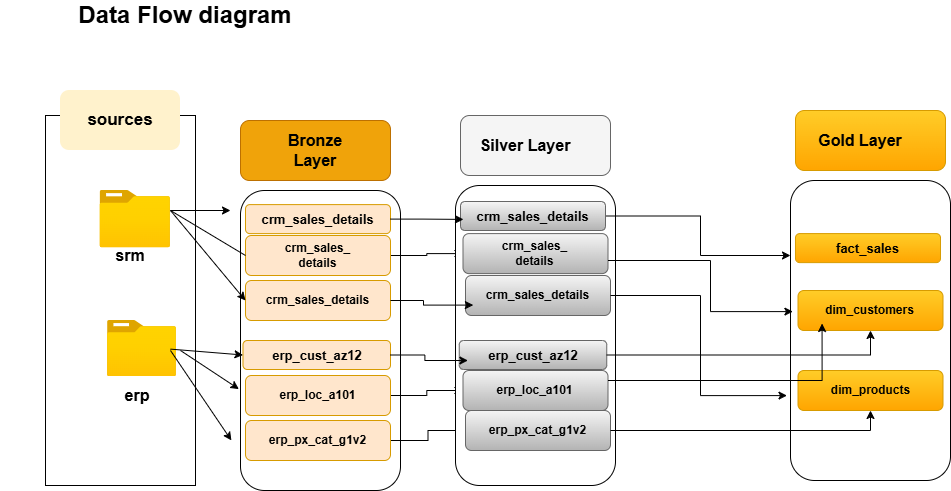

The diagram above was exported from draw.io. Its source (the exported page's mxGraphModel, read from the mxfile embedded in the PNG):
<mxGraphModel dx="1042" dy="604" grid="1" gridSize="10" guides="1" tooltips="1" connect="1" arrows="1" fold="1" page="1" pageScale="1" pageWidth="1100" pageHeight="850" math="0" shadow="0">
  <root>
    <mxCell id="0" />
    <mxCell id="1" parent="0" />
    <mxCell id="hOOBfe2BGpT5gQUhV_jt-1" value="" style="rounded=0;whiteSpace=wrap;html=1;" parent="1" vertex="1">
      <mxGeometry x="65" y="125" width="150" height="370" as="geometry" />
    </mxCell>
    <mxCell id="hOOBfe2BGpT5gQUhV_jt-2" value="&lt;b&gt;&lt;font style=&quot;font-size: 17px;&quot;&gt;sources&lt;/font&gt;&lt;/b&gt;" style="rounded=1;whiteSpace=wrap;html=1;fillColor=#fff2cc;strokeColor=none;strokeWidth=6;" parent="1" vertex="1">
      <mxGeometry x="80" y="100" width="120" height="60" as="geometry" />
    </mxCell>
    <mxCell id="hOOBfe2BGpT5gQUhV_jt-8" value="&lt;b&gt;&lt;font style=&quot;font-size: 16px;&quot;&gt;srm&lt;/font&gt;&lt;/b&gt;" style="text;html=1;whiteSpace=wrap;strokeColor=none;fillColor=none;align=center;verticalAlign=middle;rounded=0;" parent="1" vertex="1">
      <mxGeometry x="120" y="250" width="60" height="30" as="geometry" />
    </mxCell>
    <mxCell id="hOOBfe2BGpT5gQUhV_jt-9" value="&lt;font style=&quot;font-size: 16px;&quot;&gt;&lt;b&gt;erp&lt;/b&gt;&lt;/font&gt;" style="text;html=1;whiteSpace=wrap;strokeColor=none;fillColor=none;align=center;verticalAlign=middle;rounded=0;" parent="1" vertex="1">
      <mxGeometry x="127" y="390" width="60" height="30" as="geometry" />
    </mxCell>
    <mxCell id="hOOBfe2BGpT5gQUhV_jt-11" value="" style="rounded=1;whiteSpace=wrap;html=1;fillColor=#f0a30a;strokeColor=#BD7000;fontColor=#000000;" parent="1" vertex="1">
      <mxGeometry x="260" y="130" width="150" height="60" as="geometry" />
    </mxCell>
    <mxCell id="hOOBfe2BGpT5gQUhV_jt-12" value="" style="rounded=1;whiteSpace=wrap;html=1;" parent="1" vertex="1">
      <mxGeometry x="260" y="200" width="160" height="300" as="geometry" />
    </mxCell>
    <mxCell id="hOOBfe2BGpT5gQUhV_jt-13" value="&lt;div style=&quot;&quot;&gt;&lt;b style=&quot;font-size: 16px; color: light-dark(rgb(0, 0, 0), rgb(255, 255, 255));&quot;&gt;Bronze Layer&lt;/b&gt;&lt;/div&gt;" style="text;html=1;whiteSpace=wrap;strokeColor=none;fillColor=none;align=center;verticalAlign=middle;rounded=0;" parent="1" vertex="1">
      <mxGeometry x="290" y="145" width="90" height="30" as="geometry" />
    </mxCell>
    <mxCell id="DfDwOORsaPPn-cTwvG9D-14" style="edgeStyle=orthogonalEdgeStyle;rounded=0;orthogonalLoop=1;jettySize=auto;html=1;" parent="1" source="hOOBfe2BGpT5gQUhV_jt-14" target="DfDwOORsaPPn-cTwvG9D-5" edge="1">
      <mxGeometry relative="1" as="geometry" />
    </mxCell>
    <mxCell id="hOOBfe2BGpT5gQUhV_jt-14" value="" style="rounded=1;whiteSpace=wrap;html=1;fillColor=#ffe6cc;strokeColor=#d79b00;container=1;" parent="1" vertex="1">
      <mxGeometry x="265" y="245" width="145" height="40" as="geometry" />
    </mxCell>
    <mxCell id="hOOBfe2BGpT5gQUhV_jt-18" value="&lt;b&gt;crm_sales_&lt;/b&gt;&lt;div&gt;&lt;b&gt;details&lt;/b&gt;&lt;/div&gt;" style="text;html=1;whiteSpace=wrap;strokeColor=none;fillColor=none;align=center;verticalAlign=middle;rounded=0;" parent="hOOBfe2BGpT5gQUhV_jt-14" vertex="1">
      <mxGeometry x="32.95454545454545" y="10" width="79.0909090909091" height="20" as="geometry" />
    </mxCell>
    <mxCell id="hOOBfe2BGpT5gQUhV_jt-16" value="" style="image;aspect=fixed;html=1;points=[];align=center;fontSize=12;image=img/lib/azure2/general/Folder_Blank.svg;" parent="1" vertex="1">
      <mxGeometry x="119.5" y="200" width="70.5" height="57.21" as="geometry" />
    </mxCell>
    <mxCell id="hOOBfe2BGpT5gQUhV_jt-17" value="" style="image;aspect=fixed;html=1;points=[];align=center;fontSize=12;image=img/lib/azure2/general/Folder_Blank.svg;" parent="1" vertex="1">
      <mxGeometry x="127" y="330" width="69" height="56.00000000000001" as="geometry" />
    </mxCell>
    <mxCell id="hOOBfe2BGpT5gQUhV_jt-24" value="&lt;b&gt;crm_sales_details&lt;/b&gt;" style="rounded=1;whiteSpace=wrap;html=1;fillColor=#ffe6cc;strokeColor=#d79b00;" parent="1" vertex="1">
      <mxGeometry x="265" y="290" width="145" height="40" as="geometry" />
    </mxCell>
    <mxCell id="hOOBfe2BGpT5gQUhV_jt-27" value="&lt;b&gt;&lt;font style=&quot;font-size: 13px;&quot;&gt;crm_sales_details&lt;/font&gt;&lt;/b&gt;" style="rounded=1;whiteSpace=wrap;html=1;fillColor=#ffe6cc;strokeColor=#d79b00;" parent="1" vertex="1">
      <mxGeometry x="265" y="214.11" width="145" height="29" as="geometry" />
    </mxCell>
    <mxCell id="hOOBfe2BGpT5gQUhV_jt-32" value="" style="endArrow=classic;html=1;rounded=0;exitX=0;exitY=0.5;exitDx=0;exitDy=0;spacingBottom=1;" parent="1" source="hOOBfe2BGpT5gQUhV_jt-14" edge="1">
      <mxGeometry width="50" height="50" relative="1" as="geometry">
        <mxPoint x="400" y="320" as="sourcePoint" />
        <mxPoint x="250" y="220" as="targetPoint" />
        <Array as="points">
          <mxPoint x="190" y="220" />
        </Array>
      </mxGeometry>
    </mxCell>
    <mxCell id="hOOBfe2BGpT5gQUhV_jt-35" value="" style="endArrow=classic;html=1;rounded=0;entryX=0;entryY=0.5;entryDx=0;entryDy=0;" parent="1" target="hOOBfe2BGpT5gQUhV_jt-24" edge="1">
      <mxGeometry width="50" height="50" relative="1" as="geometry">
        <mxPoint x="190" y="220" as="sourcePoint" />
        <mxPoint x="240" y="240" as="targetPoint" />
      </mxGeometry>
    </mxCell>
    <mxCell id="hOOBfe2BGpT5gQUhV_jt-37" value="&lt;span style=&quot;font-size: 13px;&quot;&gt;&lt;b&gt;erp_cust_az12&lt;/b&gt;&lt;/span&gt;" style="rounded=1;whiteSpace=wrap;html=1;fillColor=#ffe6cc;strokeColor=#d79b00;" parent="1" vertex="1">
      <mxGeometry x="262.5" y="350" width="147.5" height="29" as="geometry" />
    </mxCell>
    <mxCell id="DfDwOORsaPPn-cTwvG9D-20" style="edgeStyle=orthogonalEdgeStyle;rounded=0;orthogonalLoop=1;jettySize=auto;html=1;" parent="1" source="hOOBfe2BGpT5gQUhV_jt-38" target="DfDwOORsaPPn-cTwvG9D-10" edge="1">
      <mxGeometry relative="1" as="geometry" />
    </mxCell>
    <mxCell id="hOOBfe2BGpT5gQUhV_jt-38" value="" style="rounded=1;whiteSpace=wrap;html=1;fillColor=#ffe6cc;strokeColor=#d79b00;container=1;" parent="1" vertex="1">
      <mxGeometry x="265" y="385" width="145" height="40" as="geometry" />
    </mxCell>
    <mxCell id="hOOBfe2BGpT5gQUhV_jt-39" value="&lt;b&gt;erp_loc_a101&lt;/b&gt;" style="text;html=1;whiteSpace=wrap;strokeColor=none;fillColor=none;align=center;verticalAlign=middle;rounded=0;" parent="hOOBfe2BGpT5gQUhV_jt-38" vertex="1">
      <mxGeometry x="32.95454545454545" y="10" width="79.0909090909091" height="20" as="geometry" />
    </mxCell>
    <mxCell id="DfDwOORsaPPn-cTwvG9D-21" style="edgeStyle=orthogonalEdgeStyle;rounded=0;orthogonalLoop=1;jettySize=auto;html=1;" parent="1" source="hOOBfe2BGpT5gQUhV_jt-40" target="DfDwOORsaPPn-cTwvG9D-12" edge="1">
      <mxGeometry relative="1" as="geometry" />
    </mxCell>
    <mxCell id="hOOBfe2BGpT5gQUhV_jt-40" value="&lt;b&gt;erp_px_cat_g1v2&lt;/b&gt;" style="rounded=1;whiteSpace=wrap;html=1;fillColor=#ffe6cc;strokeColor=#d79b00;" parent="1" vertex="1">
      <mxGeometry x="265" y="430" width="145" height="40" as="geometry" />
    </mxCell>
    <mxCell id="hOOBfe2BGpT5gQUhV_jt-42" value="" style="endArrow=classic;html=1;rounded=0;exitX=0.913;exitY=0.511;exitDx=0;exitDy=0;exitPerimeter=0;entryX=0;entryY=0.5;entryDx=0;entryDy=0;" parent="1" source="hOOBfe2BGpT5gQUhV_jt-17" target="hOOBfe2BGpT5gQUhV_jt-37" edge="1">
      <mxGeometry width="50" height="50" relative="1" as="geometry">
        <mxPoint x="200" y="400" as="sourcePoint" />
        <mxPoint x="250" y="350" as="targetPoint" />
      </mxGeometry>
    </mxCell>
    <mxCell id="hOOBfe2BGpT5gQUhV_jt-43" value="" style="endArrow=classic;html=1;rounded=0;entryX=-0.01;entryY=0.662;entryDx=0;entryDy=0;entryPerimeter=0;" parent="1" target="hOOBfe2BGpT5gQUhV_jt-12" edge="1">
      <mxGeometry width="50" height="50" relative="1" as="geometry">
        <mxPoint x="200" y="360" as="sourcePoint" />
        <mxPoint x="260" y="350" as="targetPoint" />
      </mxGeometry>
    </mxCell>
    <mxCell id="hOOBfe2BGpT5gQUhV_jt-46" value="" style="endArrow=classic;html=1;rounded=0;entryX=-0.057;entryY=0.833;entryDx=0;entryDy=0;entryPerimeter=0;" parent="1" target="hOOBfe2BGpT5gQUhV_jt-12" edge="1">
      <mxGeometry width="50" height="50" relative="1" as="geometry">
        <mxPoint x="190" y="360" as="sourcePoint" />
        <mxPoint x="270" y="380" as="targetPoint" />
      </mxGeometry>
    </mxCell>
    <mxCell id="DfDwOORsaPPn-cTwvG9D-2" value="" style="rounded=1;whiteSpace=wrap;html=1;fillColor=#f5f5f5;strokeColor=#666666;fontColor=#333333;" parent="1" vertex="1">
      <mxGeometry x="480" y="125" width="150" height="60" as="geometry" />
    </mxCell>
    <mxCell id="DfDwOORsaPPn-cTwvG9D-3" value="" style="rounded=1;whiteSpace=wrap;html=1;" parent="1" vertex="1">
      <mxGeometry x="475" y="195" width="160" height="300" as="geometry" />
    </mxCell>
    <mxCell id="DfDwOORsaPPn-cTwvG9D-4" value="&lt;div style=&quot;&quot;&gt;&lt;b style=&quot;font-size: 16px; color: light-dark(rgb(0, 0, 0), rgb(255, 255, 255));&quot;&gt;Silver Layer&lt;/b&gt;&lt;/div&gt;" style="text;html=1;whiteSpace=wrap;strokeColor=none;fillColor=none;align=center;verticalAlign=middle;rounded=0;" parent="1" vertex="1">
      <mxGeometry x="490" y="140" width="110" height="30" as="geometry" />
    </mxCell>
    <mxCell id="DfDwOORsaPPn-cTwvG9D-5" value="" style="rounded=1;whiteSpace=wrap;html=1;fillColor=#f5f5f5;strokeColor=#666666;container=1;gradientColor=#b3b3b3;" parent="1" vertex="1">
      <mxGeometry x="482.5" y="243.11" width="145" height="40" as="geometry" />
    </mxCell>
    <mxCell id="DfDwOORsaPPn-cTwvG9D-6" value="&lt;b&gt;crm_sales_&lt;/b&gt;&lt;div&gt;&lt;b&gt;details&lt;/b&gt;&lt;/div&gt;" style="text;html=1;whiteSpace=wrap;strokeColor=none;fillColor=none;align=center;verticalAlign=middle;rounded=0;" parent="DfDwOORsaPPn-cTwvG9D-5" vertex="1">
      <mxGeometry x="32.95454545454545" y="10" width="79.0909090909091" height="20" as="geometry" />
    </mxCell>
    <mxCell id="DfDwOORsaPPn-cTwvG9D-7" value="&lt;b&gt;crm_sales_details&lt;/b&gt;" style="rounded=1;whiteSpace=wrap;html=1;fillColor=#f5f5f5;strokeColor=#666666;gradientColor=#b3b3b3;" parent="1" vertex="1">
      <mxGeometry x="485" y="285" width="145" height="40" as="geometry" />
    </mxCell>
    <mxCell id="ha-AU_pQoMFB2ck11bKP-13" style="edgeStyle=orthogonalEdgeStyle;rounded=0;orthogonalLoop=1;jettySize=auto;html=1;entryX=0;entryY=0.25;entryDx=0;entryDy=0;" parent="1" source="DfDwOORsaPPn-cTwvG9D-8" target="ha-AU_pQoMFB2ck11bKP-2" edge="1">
      <mxGeometry relative="1" as="geometry">
        <Array as="points">
          <mxPoint x="720" y="226" />
          <mxPoint x="720" y="265" />
        </Array>
      </mxGeometry>
    </mxCell>
    <mxCell id="DfDwOORsaPPn-cTwvG9D-8" value="&lt;b&gt;&lt;font style=&quot;font-size: 13px;&quot;&gt;crm_sales_details&lt;/font&gt;&lt;/b&gt;" style="rounded=1;whiteSpace=wrap;html=1;fillColor=#f5f5f5;strokeColor=#666666;gradientColor=#b3b3b3;" parent="1" vertex="1">
      <mxGeometry x="480" y="211" width="145" height="29" as="geometry" />
    </mxCell>
    <mxCell id="DfDwOORsaPPn-cTwvG9D-9" value="&lt;span style=&quot;font-size: 13px;&quot;&gt;&lt;b&gt;erp_cust_az12&lt;/b&gt;&lt;/span&gt;" style="rounded=1;whiteSpace=wrap;html=1;fillColor=#f5f5f5;strokeColor=#666666;gradientColor=#b3b3b3;" parent="1" vertex="1">
      <mxGeometry x="478.75" y="350" width="147.5" height="29" as="geometry" />
    </mxCell>
    <mxCell id="DfDwOORsaPPn-cTwvG9D-10" value="" style="rounded=1;whiteSpace=wrap;html=1;fillColor=#f5f5f5;strokeColor=#666666;container=1;gradientColor=#b3b3b3;" parent="1" vertex="1">
      <mxGeometry x="482.5" y="380" width="145" height="40" as="geometry" />
    </mxCell>
    <mxCell id="DfDwOORsaPPn-cTwvG9D-11" value="&lt;b&gt;erp_loc_a101&lt;/b&gt;" style="text;html=1;whiteSpace=wrap;strokeColor=none;fillColor=none;align=center;verticalAlign=middle;rounded=0;" parent="DfDwOORsaPPn-cTwvG9D-10" vertex="1">
      <mxGeometry x="32.95454545454545" y="10" width="79.0909090909091" height="20" as="geometry" />
    </mxCell>
    <mxCell id="DfDwOORsaPPn-cTwvG9D-12" value="&lt;b&gt;erp_px_cat_g1v2&lt;/b&gt;" style="rounded=1;whiteSpace=wrap;html=1;fillColor=#f5f5f5;strokeColor=#666666;gradientColor=#b3b3b3;" parent="1" vertex="1">
      <mxGeometry x="485" y="420" width="145" height="40" as="geometry" />
    </mxCell>
    <mxCell id="DfDwOORsaPPn-cTwvG9D-13" style="edgeStyle=orthogonalEdgeStyle;rounded=0;orthogonalLoop=1;jettySize=auto;html=1;entryX=0.05;entryY=0.113;entryDx=0;entryDy=0;entryPerimeter=0;" parent="1" source="hOOBfe2BGpT5gQUhV_jt-27" target="DfDwOORsaPPn-cTwvG9D-3" edge="1">
      <mxGeometry relative="1" as="geometry" />
    </mxCell>
    <mxCell id="DfDwOORsaPPn-cTwvG9D-16" style="edgeStyle=orthogonalEdgeStyle;rounded=0;orthogonalLoop=1;jettySize=auto;html=1;entryX=0.054;entryY=0.74;entryDx=0;entryDy=0;entryPerimeter=0;" parent="1" source="hOOBfe2BGpT5gQUhV_jt-24" target="DfDwOORsaPPn-cTwvG9D-7" edge="1">
      <mxGeometry relative="1" as="geometry">
        <Array as="points">
          <mxPoint x="443" y="310" />
          <mxPoint x="443" y="315" />
        </Array>
      </mxGeometry>
    </mxCell>
    <mxCell id="DfDwOORsaPPn-cTwvG9D-17" style="edgeStyle=orthogonalEdgeStyle;rounded=0;orthogonalLoop=1;jettySize=auto;html=1;entryX=0.059;entryY=0.69;entryDx=0;entryDy=0;entryPerimeter=0;" parent="1" source="hOOBfe2BGpT5gQUhV_jt-37" target="DfDwOORsaPPn-cTwvG9D-9" edge="1">
      <mxGeometry relative="1" as="geometry" />
    </mxCell>
    <mxCell id="ha-AU_pQoMFB2ck11bKP-1" value="" style="rounded=1;whiteSpace=wrap;html=1;fillColor=#ffcd28;strokeColor=#d79b00;gradientColor=#ffa500;" parent="1" vertex="1">
      <mxGeometry x="815" y="120" width="150" height="60" as="geometry" />
    </mxCell>
    <mxCell id="ha-AU_pQoMFB2ck11bKP-2" value="" style="rounded=1;whiteSpace=wrap;html=1;" parent="1" vertex="1">
      <mxGeometry x="810" y="190" width="160" height="300" as="geometry" />
    </mxCell>
    <mxCell id="ha-AU_pQoMFB2ck11bKP-3" value="&lt;div style=&quot;&quot;&gt;&lt;span style=&quot;font-size: 16px;&quot;&gt;&lt;b&gt;Gold Layer&lt;/b&gt;&lt;/span&gt;&lt;/div&gt;" style="text;html=1;whiteSpace=wrap;strokeColor=none;fillColor=none;align=center;verticalAlign=middle;rounded=0;" parent="1" vertex="1">
      <mxGeometry x="825" y="135" width="110" height="30" as="geometry" />
    </mxCell>
    <mxCell id="ha-AU_pQoMFB2ck11bKP-4" value="" style="rounded=1;whiteSpace=wrap;html=1;fillColor=#ffcd28;strokeColor=#d79b00;container=1;gradientColor=#ffa500;" parent="1" vertex="1">
      <mxGeometry x="817.5" y="300" width="145" height="40" as="geometry" />
    </mxCell>
    <mxCell id="ha-AU_pQoMFB2ck11bKP-5" value="&lt;b&gt;dim_customers&lt;/b&gt;" style="text;html=1;whiteSpace=wrap;strokeColor=none;fillColor=none;align=center;verticalAlign=middle;rounded=0;" parent="ha-AU_pQoMFB2ck11bKP-4" vertex="1">
      <mxGeometry x="32.95454545454545" y="10" width="79.0909090909091" height="20" as="geometry" />
    </mxCell>
    <mxCell id="ha-AU_pQoMFB2ck11bKP-6" value="&lt;b&gt;dim_products&lt;/b&gt;" style="rounded=1;whiteSpace=wrap;html=1;fillColor=#ffcd28;strokeColor=#d79b00;gradientColor=#ffa500;" parent="1" vertex="1">
      <mxGeometry x="817.5" y="380" width="145" height="40" as="geometry" />
    </mxCell>
    <mxCell id="ha-AU_pQoMFB2ck11bKP-7" value="&lt;span style=&quot;font-size: 13px;&quot;&gt;&lt;b&gt;fact_sales&lt;/b&gt;&lt;/span&gt;" style="rounded=1;whiteSpace=wrap;html=1;fillColor=#ffcd28;strokeColor=#d79b00;gradientColor=#ffa500;" parent="1" vertex="1">
      <mxGeometry x="815" y="243.11" width="145" height="29" as="geometry" />
    </mxCell>
    <mxCell id="ha-AU_pQoMFB2ck11bKP-15" style="edgeStyle=orthogonalEdgeStyle;rounded=0;orthogonalLoop=1;jettySize=auto;html=1;entryX=-0.022;entryY=0.717;entryDx=0;entryDy=0;entryPerimeter=0;" parent="1" source="DfDwOORsaPPn-cTwvG9D-7" target="ha-AU_pQoMFB2ck11bKP-2" edge="1">
      <mxGeometry relative="1" as="geometry" />
    </mxCell>
    <mxCell id="ha-AU_pQoMFB2ck11bKP-17" style="edgeStyle=orthogonalEdgeStyle;rounded=0;orthogonalLoop=1;jettySize=auto;html=1;exitX=1;exitY=0.25;exitDx=0;exitDy=0;entryX=0.166;entryY=0.825;entryDx=0;entryDy=0;entryPerimeter=0;" parent="1" source="DfDwOORsaPPn-cTwvG9D-10" target="ha-AU_pQoMFB2ck11bKP-4" edge="1">
      <mxGeometry relative="1" as="geometry" />
    </mxCell>
    <mxCell id="ha-AU_pQoMFB2ck11bKP-16" style="edgeStyle=orthogonalEdgeStyle;rounded=0;orthogonalLoop=1;jettySize=auto;html=1;" parent="1" source="DfDwOORsaPPn-cTwvG9D-9" target="ha-AU_pQoMFB2ck11bKP-4" edge="1">
      <mxGeometry relative="1" as="geometry" />
    </mxCell>
    <mxCell id="ha-AU_pQoMFB2ck11bKP-18" style="edgeStyle=orthogonalEdgeStyle;rounded=0;orthogonalLoop=1;jettySize=auto;html=1;entryX=0.5;entryY=1;entryDx=0;entryDy=0;" parent="1" source="DfDwOORsaPPn-cTwvG9D-12" target="ha-AU_pQoMFB2ck11bKP-6" edge="1">
      <mxGeometry relative="1" as="geometry" />
    </mxCell>
    <mxCell id="4dIGkKNX9A9jlMlBdqC_-1" style="edgeStyle=orthogonalEdgeStyle;rounded=0;orthogonalLoop=1;jettySize=auto;html=1;entryX=0.015;entryY=0.437;entryDx=0;entryDy=0;entryPerimeter=0;" edge="1" parent="1" source="DfDwOORsaPPn-cTwvG9D-5" target="ha-AU_pQoMFB2ck11bKP-2">
      <mxGeometry relative="1" as="geometry">
        <Array as="points">
          <mxPoint x="730" y="270" />
          <mxPoint x="730" y="321" />
        </Array>
      </mxGeometry>
    </mxCell>
    <mxCell id="4dIGkKNX9A9jlMlBdqC_-4" value="&lt;b&gt;&lt;font style=&quot;font-size: 24px;&quot;&gt;Data Flow diagram&lt;/font&gt;&lt;/b&gt;" style="text;html=1;whiteSpace=wrap;strokeColor=none;fillColor=none;align=center;verticalAlign=middle;rounded=0;" vertex="1" parent="1">
      <mxGeometry x="20" y="10" width="370" height="30" as="geometry" />
    </mxCell>
  </root>
</mxGraphModel>